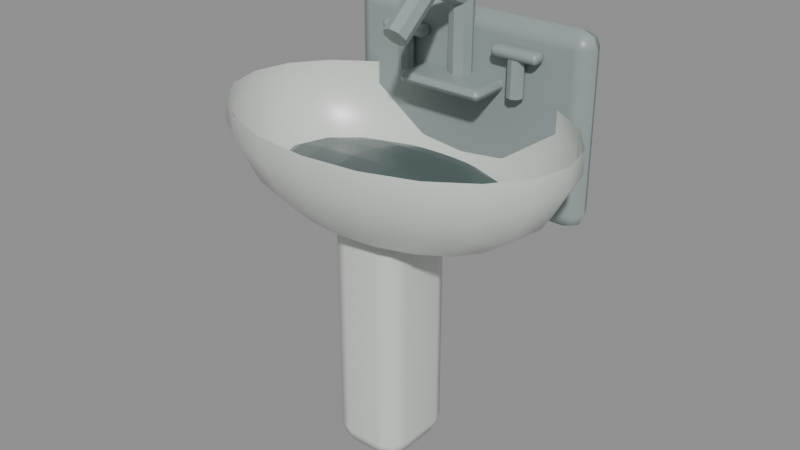 # Source: restroom_wall_basin_faucet_source.blend  (saved by Blender 5.2.45; exported with 4.5.12 LTS)
import bpy
from mathutils import Matrix  # noqa: F401  (used for matrix-valued properties, if any)

bpy.ops.wm.read_factory_settings(use_empty=True)
scene = bpy.context.scene
scene.name = 'Scene'

# ---- materials (node trees are filled in below, after node groups)
mat_worn_chrome_and_enamel_metal = bpy.data.materials.new('Worn chrome and enamel metal')
mat_worn_chrome_and_enamel_metal.diffuse_color = (0.29, 0.34, 0.34, 1.0)
mat_aged_sanitary_porcelain = bpy.data.materials.new('Aged sanitary porcelain')
mat_aged_sanitary_porcelain.diffuse_color = (0.69, 0.73, 0.68, 1.0)
mat_basin_shadow_and_dark_water = bpy.data.materials.new('Basin shadow and dark water')
mat_basin_shadow_and_dark_water.diffuse_color = (0.095, 0.13, 0.13, 1.0)

# ---- material node trees
mat_worn_chrome_and_enamel_metal.use_nodes = True; mat_worn_chrome_and_enamel_metal.node_tree.nodes.clear()
_N = mat_worn_chrome_and_enamel_metal.node_tree.nodes; _L = mat_worn_chrome_and_enamel_metal.node_tree.links
n0 = _N.new('ShaderNodeBsdfPrincipled'); n0.name = 'Principled BSDF'; n0.location = (-200, 100)
n0.inputs[0].default_value = (0.29, 0.34, 0.34, 1.0)
n0.inputs[2].default_value = 0.38
n0.inputs[10].default_value = 0.005
n1 = _N.new('ShaderNodeOutputMaterial'); n1.name = 'Material Output'; n1.location = (200, 100)
_L.new(n0.outputs[0], n1.inputs[0])
n1.is_active_output = True
mat_aged_sanitary_porcelain.use_nodes = True; mat_aged_sanitary_porcelain.node_tree.nodes.clear()
_N = mat_aged_sanitary_porcelain.node_tree.nodes; _L = mat_aged_sanitary_porcelain.node_tree.links
n0 = _N.new('ShaderNodeBsdfPrincipled'); n0.name = 'Principled BSDF'; n0.location = (-200, 100)
n0.inputs[0].default_value = (0.69, 0.73, 0.68, 1.0)
n0.inputs[2].default_value = 0.32
n0.inputs[10].default_value = 0.005
n1 = _N.new('ShaderNodeOutputMaterial'); n1.name = 'Material Output'; n1.location = (200, 100)
_L.new(n0.outputs[0], n1.inputs[0])
n1.is_active_output = True
mat_basin_shadow_and_dark_water.use_nodes = True; mat_basin_shadow_and_dark_water.node_tree.nodes.clear()
_N = mat_basin_shadow_and_dark_water.node_tree.nodes; _L = mat_basin_shadow_and_dark_water.node_tree.links
n0 = _N.new('ShaderNodeBsdfPrincipled'); n0.name = 'Principled BSDF'; n0.location = (-200, 100)
n0.inputs[0].default_value = (0.095, 0.13, 0.13, 1.0)
n0.inputs[2].default_value = 0.27
n0.inputs[10].default_value = 0.005
n1 = _N.new('ShaderNodeOutputMaterial'); n1.name = 'Material Output'; n1.location = (200, 100)
_L.new(n0.outputs[0], n1.inputs[0])
n1.is_active_output = True

# ---- meshes
me_cube = bpy.data.meshes.new('Cube')
me_cube.from_pydata([(-0.29, -0.21, -0.035), (-0.29, -0.21, 0.035), (-0.29, 0.21, -0.035), (-0.29, 0.21, 0.035), (0.29, -0.21, -0.035), (0.29, -0.21, 0.035), (0.29, 0.21, -0.035), (0.29, 0.21, 0.035)], [], [(0, 1, 3, 2), (2, 3, 7, 6), (6, 7, 5, 4), (4, 5, 1, 0), (2, 6, 4, 0), (7, 3, 1, 5)])
_uv = me_cube.uv_layers.new(name='UVMap')
_uv.uv.foreach_set('vector', [0.375, 0.0, 0.625, 0.0, 0.625, 0.25, 0.375, 0.25, 0.375, 0.25, 0.625, 0.25, 0.625, 0.5, 0.375, 0.5, 0.375, 0.5, 0.625, 0.5, 0.625, 0.75, 0.375, 0.75, 0.375, 0.75, 0.625, 0.75, 0.625, 1.0, 0.375, 1.0, 0.125, 0.5, 0.375, 0.5, 0.375, 0.75, 0.125, 0.75, 0.625, 0.5, 0.875, 0.5, 0.875, 0.75, 0.625, 0.75])
me_cube.materials.append(mat_worn_chrome_and_enamel_metal)
me_cube.update()
me_cube_001 = bpy.data.meshes.new('Cube.001')
me_cube_001.from_pydata([(-0.085, -0.28, -0.095), (-0.085, -0.28, 0.095), (-0.085, 0.28, -0.095), (-0.085, 0.28, 0.095), (0.085, -0.28, -0.095), (0.085, -0.28, 0.095), (0.085, 0.28, -0.095), (0.085, 0.28, 0.095)], [], [(0, 1, 3, 2), (2, 3, 7, 6), (6, 7, 5, 4), (4, 5, 1, 0), (2, 6, 4, 0), (7, 3, 1, 5)])
_uv = me_cube_001.uv_layers.new(name='UVMap')
_uv.uv.foreach_set('vector', [0.375, 0.0, 0.625, 0.0, 0.625, 0.25, 0.375, 0.25, 0.375, 0.25, 0.625, 0.25, 0.625, 0.5, 0.375, 0.5, 0.375, 0.5, 0.625, 0.5, 0.625, 0.75, 0.375, 0.75, 0.375, 0.75, 0.625, 0.75, 0.625, 1.0, 0.375, 1.0, 0.125, 0.5, 0.375, 0.5, 0.375, 0.75, 0.125, 0.75, 0.625, 0.5, 0.875, 0.5, 0.875, 0.75, 0.625, 0.75])
me_cube_001.materials.append(mat_aged_sanitary_porcelain)
me_cube_001.update()
me_oval_basin_shellmesh = bpy.data.meshes.new('Oval basin shellMesh')
me_oval_basin_shellmesh.from_pydata([(0.265, 0.67, 0.0), (0.252, 0.67, 0.05253), (0.2144, 0.67, 0.09992), (0.1558, 0.67, 0.1375), (0.08189, 0.67, 0.1617), (1.623e-17, 0.67, 0.17), (-0.08189, 0.67, 0.1617), (-0.1558, 0.67, 0.1375), (-0.2144, 0.67, 0.09992), (-0.252, 0.67, 0.05253), (-0.265, 0.67, 2.082e-17), (-0.252, 0.67, -0.05253), (-0.2144, 0.67, -0.09992), (-0.1558, 0.67, -0.1375), (-0.08189, 0.67, -0.1617), (-4.868e-17, 0.67, -0.17), (0.08189, 0.67, -0.1617), (0.1558, 0.67, -0.1375), (0.2144, 0.67, -0.09992), (0.252, 0.67, -0.05253), (0.345, 0.73, 0.0), (0.3281, 0.73, 0.06953), (0.2791, 0.73, 0.1323), (0.2028, 0.73, 0.182), (0.1066, 0.73, 0.214), (2.113e-17, 0.73, 0.225), (-0.1066, 0.73, 0.214), (-0.2028, 0.73, 0.182), (-0.2791, 0.73, 0.1323), (-0.3281, 0.73, 0.06953), (-0.345, 0.73, 2.755e-17), (-0.3281, 0.73, -0.06953), (-0.2791, 0.73, -0.1323), (-0.2028, 0.73, -0.182), (-0.1066, 0.73, -0.214), (-6.338e-17, 0.73, -0.225), (0.1066, 0.73, -0.214), (0.2028, 0.73, -0.182), (0.2791, 0.73, -0.1323), (0.3281, 0.73, -0.06953), (0.395, 0.82, 0.0), (0.3757, 0.82, 0.08189), (0.3196, 0.82, 0.1558), (0.2322, 0.82, 0.2144), (0.1221, 0.82, 0.252), (2.419e-17, 0.82, 0.265), (-0.1221, 0.82, 0.252), (-0.2322, 0.82, 0.2144), (-0.3196, 0.82, 0.1558), (-0.3757, 0.82, 0.08189), (-0.395, 0.82, 3.245e-17), (-0.3757, 0.82, -0.08189), (-0.3196, 0.82, -0.1558), (-0.2322, 0.82, -0.2144), (-0.1221, 0.82, -0.252), (-7.256e-17, 0.82, -0.265), (0.1221, 0.82, -0.252), (0.2322, 0.82, -0.2144), (0.3196, 0.82, -0.1558), (0.3757, 0.82, -0.08189), (0.395, 0.87, 0.0), (0.3757, 0.87, 0.08189), (0.3196, 0.87, 0.1558), (0.2322, 0.87, 0.2144), (0.1221, 0.87, 0.252), (2.419e-17, 0.87, 0.265), (-0.1221, 0.87, 0.252), (-0.2322, 0.87, 0.2144), (-0.3196, 0.87, 0.1558), (-0.3757, 0.87, 0.08189), (-0.395, 0.87, 3.245e-17), (-0.3757, 0.87, -0.08189), (-0.3196, 0.87, -0.1558), (-0.2322, 0.87, -0.2144), (-0.1221, 0.87, -0.252), (-7.256e-17, 0.87, -0.265), (0.1221, 0.87, -0.252), (0.2322, 0.87, -0.2144), (0.3196, 0.87, -0.1558), (0.3757, 0.87, -0.08189)], [], [(0, 1, 21, 20), (1, 2, 22, 21), (2, 3, 23, 22), (3, 4, 24, 23), (4, 5, 25, 24), (5, 6, 26, 25), (6, 7, 27, 26), (7, 8, 28, 27), (8, 9, 29, 28), (9, 10, 30, 29), (10, 11, 31, 30), (11, 12, 32, 31), (12, 13, 33, 32), (13, 14, 34, 33), (14, 15, 35, 34), (15, 16, 36, 35), (16, 17, 37, 36), (17, 18, 38, 37), (18, 19, 39, 38), (19, 0, 20, 39), (20, 21, 41, 40), (21, 22, 42, 41), (22, 23, 43, 42), (23, 24, 44, 43), (24, 25, 45, 44), (25, 26, 46, 45), (26, 27, 47, 46), (27, 28, 48, 47), (28, 29, 49, 48), (29, 30, 50, 49), (30, 31, 51, 50), (31, 32, 52, 51), (32, 33, 53, 52), (33, 34, 54, 53), (34, 35, 55, 54), (35, 36, 56, 55), (36, 37, 57, 56), (37, 38, 58, 57), (38, 39, 59, 58), (39, 20, 40, 59), (40, 41, 61, 60), (41, 42, 62, 61), (42, 43, 63, 62), (43, 44, 64, 63), (44, 45, 65, 64), (45, 46, 66, 65), (46, 47, 67, 66), (47, 48, 68, 67), (48, 49, 69, 68), (49, 50, 70, 69), (50, 51, 71, 70), (51, 52, 72, 71), (52, 53, 73, 72), (53, 54, 74, 73), (54, 55, 75, 74), (55, 56, 76, 75), (56, 57, 77, 76), (57, 58, 78, 77), (58, 59, 79, 78), (59, 40, 60, 79)])
me_oval_basin_shellmesh.polygons.foreach_set('use_smooth', [True] * 60)
me_oval_basin_shellmesh.materials.append(mat_aged_sanitary_porcelain)
me_oval_basin_shellmesh.update()
me_sphere = bpy.data.meshes.new('Sphere')
me_sphere.from_pydata([(0.0, 0.0, 1.0), (0.0, 0.9239, 0.3827), (0.0, 1.0, 0.0), (0.0, 0.9239, -0.3827), (0.0, 0.3827, -0.9239), (0.0, 0.0, -1.0), (0.1464, 0.3536, 0.9239), (0.2706, 0.6533, 0.7071), (0.3536, 0.8536, 0.3827), (0.3827, 0.9239, 0.0), (0.3536, 0.8536, -0.3827), (0.2706, 0.6533, -0.7071), (0.1464, 0.3536, -0.9239), (0.2706, 0.2706, 0.9239), (0.5, 0.5, 0.7071), (0.6533, 0.6533, 0.3827), (0.7071, 0.7071, 0.0), (0.6533, 0.6533, -0.3827), (0.5, 0.5, -0.7071), (0.2706, 0.2706, -0.9239), (0.3536, 0.1464, 0.9239), (0.6533, 0.2706, 0.7071), (0.8536, 0.3536, 0.3827), (0.9239, 0.3827, 0.0), (0.8536, 0.3536, -0.3827), (0.6533, 0.2706, -0.7071), (0.3536, 0.1464, -0.9239), (0.3827, -4.47e-08, 0.9239), (0.7071, -8.941e-08, 0.7071), (0.9239, -1.192e-07, 0.3827), (1.0, -1.49e-07, 0.0), (0.9239, -1.192e-07, -0.3827), (0.7071, -8.941e-08, -0.7071), (0.3827, -4.47e-08, -0.9239), (0.3536, -0.1464, 0.9239), (0.6533, -0.2706, 0.7071), (0.8536, -0.3536, 0.3827), (0.9239, -0.3827, 0.0), (0.8536, -0.3536, -0.3827), (0.6533, -0.2706, -0.7071), (0.3536, -0.1464, -0.9239), (0.2706, -0.2706, 0.9239), (0.5, -0.5, 0.7071), (0.6533, -0.6533, 0.3827), (0.7071, -0.7071, 0.0), (0.6533, -0.6533, -0.3827), (0.5, -0.5, -0.7071), (0.2706, -0.2706, -0.9239), (0.1464, -0.3536, 0.9239), (0.2706, -0.6533, 0.7071), (0.3536, -0.8536, 0.3827), (0.3827, -0.9239, 0.0), (0.3536, -0.8536, -0.3827), (0.2706, -0.6533, -0.7071), (0.1464, -0.3536, -0.9239), (-1.192e-07, -0.3827, 0.9239), (-2.235e-07, -0.7071, 0.7071), (-2.384e-07, -0.9239, 0.3827), (-3.576e-07, -1.0, 0.0), (-2.384e-07, -0.9239, -0.3827), (-2.235e-07, -0.7071, -0.7071), (-1.192e-07, -0.3827, -0.9239), (-0.1464, -0.3536, 0.9239), (-0.2706, -0.6533, 0.7071), (-0.3536, -0.8536, 0.3827), (-0.3827, -0.9239, 0.0), (-0.3536, -0.8536, -0.3827), (-0.2706, -0.6533, -0.7071), (-0.1464, -0.3536, -0.9239), (-0.2706, -0.2706, 0.9239), (-0.5, -0.5, 0.7071), (-0.6533, -0.6533, 0.3827), (-0.7071, -0.7071, 0.0), (-0.6533, -0.6533, -0.3827), (-0.5, -0.5, -0.7071), (-0.2706, -0.2706, -0.9239), (-0.3536, -0.1464, 0.9239), (-0.6533, -0.2706, 0.7071), (-0.8536, -0.3536, 0.3827), (-0.9239, -0.3827, 0.0), (-0.8536, -0.3536, -0.3827), (-0.6533, -0.2706, -0.7071), (-0.3536, -0.1464, -0.9239), (-0.3827, 1.788e-07, 0.9239), (-0.7071, 3.278e-07, 0.7071), (-0.9239, 3.576e-07, 0.3827), (-1.0, 5.066e-07, 0.0), (-0.9239, 3.576e-07, -0.3827), (-0.7071, 3.278e-07, -0.7071), (-0.3827, 1.788e-07, -0.9239), (-0.3536, 0.1464, 0.9239), (-0.6533, 0.2706, 0.7071), (-0.8536, 0.3536, 0.3827), (-0.9239, 0.3827, 0.0), (-0.8536, 0.3536, -0.3827), (-0.6533, 0.2706, -0.7071), (-0.3536, 0.1464, -0.9239), (-0.2706, 0.2706, 0.9239), (-0.5, 0.5, 0.7071), (-0.6533, 0.6533, 0.3827), (-0.7071, 0.7071, 0.0), (-0.6533, 0.6533, -0.3827), (-0.5, 0.5, -0.7071), (-0.2706, 0.2706, -0.9239), (-0.1464, 0.3536, 0.9239), (-0.2706, 0.6533, 0.7071), (-0.3536, 0.8536, 0.3827), (-0.3827, 0.9239, 0.0), (-0.3536, 0.8536, -0.3827), (-0.2706, 0.6533, -0.7071), (-0.1464, 0.3536, -0.9239), (2.384e-07, 0.3827, 0.9239), (4.47e-07, 0.7071, 0.7071), (4.47e-07, 0.7071, -0.7071)], [], [(5, 4, 12), (113, 3, 10, 11), (2, 1, 8, 9), (112, 111, 6, 7), (4, 113, 11, 12), (3, 2, 9, 10), (1, 112, 7, 8), (111, 0, 6), (7, 6, 13, 14), (12, 11, 18, 19), (10, 9, 16, 17), (8, 7, 14, 15), (6, 0, 13), (5, 12, 19), (11, 10, 17, 18), (9, 8, 15, 16), (19, 18, 25, 26), (17, 16, 23, 24), (15, 14, 21, 22), (13, 0, 20), (5, 19, 26), (18, 17, 24, 25), (16, 15, 22, 23), (14, 13, 20, 21), (20, 0, 27), (5, 26, 33), (25, 24, 31, 32), (23, 22, 29, 30), (21, 20, 27, 28), (26, 25, 32, 33), (24, 23, 30, 31), (22, 21, 28, 29), (32, 31, 38, 39), (30, 29, 36, 37), (28, 27, 34, 35), (33, 32, 39, 40), (31, 30, 37, 38), (29, 28, 35, 36), (27, 0, 34), (5, 33, 40), (40, 39, 46, 47), (38, 37, 44, 45), (36, 35, 42, 43), (34, 0, 41), (5, 40, 47), (39, 38, 45, 46), (37, 36, 43, 44), (35, 34, 41, 42), (45, 44, 51, 52), (43, 42, 49, 50), (41, 0, 48), (5, 47, 54), (46, 45, 52, 53), (44, 43, 50, 51), (42, 41, 48, 49), (47, 46, 53, 54), (5, 54, 61), (53, 52, 59, 60), (51, 50, 57, 58), (49, 48, 55, 56), (54, 53, 60, 61), (52, 51, 58, 59), (50, 49, 56, 57), (48, 0, 55), (58, 57, 64, 65), (56, 55, 62, 63), (61, 60, 67, 68), (59, 58, 65, 66), (57, 56, 63, 64), (55, 0, 62), (5, 61, 68), (60, 59, 66, 67), (68, 67, 74, 75), (66, 65, 72, 73), (64, 63, 70, 71), (62, 0, 69), (5, 68, 75), (67, 66, 73, 74), (65, 64, 71, 72), (63, 62, 69, 70), (71, 70, 77, 78), (69, 0, 76), (5, 75, 82), (74, 73, 80, 81), (72, 71, 78, 79), (70, 69, 76, 77), (75, 74, 81, 82), (73, 72, 79, 80), (5, 82, 89), (81, 80, 87, 88), (79, 78, 85, 86), (77, 76, 83, 84), (82, 81, 88, 89), (80, 79, 86, 87), (78, 77, 84, 85), (76, 0, 83), (84, 83, 90, 91), (89, 88, 95, 96), (87, 86, 93, 94), (85, 84, 91, 92), (83, 0, 90), (5, 89, 96), (88, 87, 94, 95), (86, 85, 92, 93), (96, 95, 102, 103), (94, 93, 100, 101), (92, 91, 98, 99), (90, 0, 97), (5, 96, 103), (95, 94, 101, 102), (93, 92, 99, 100), (91, 90, 97, 98), (97, 0, 104), (5, 103, 110), (102, 101, 108, 109), (100, 99, 106, 107), (98, 97, 104, 105), (103, 102, 109, 110), (101, 100, 107, 108), (99, 98, 105, 106), (109, 108, 3, 113), (107, 106, 1, 2), (105, 104, 111, 112), (110, 109, 113, 4), (108, 107, 2, 3), (106, 105, 112, 1), (104, 0, 111), (5, 110, 4)])
_uv = me_sphere.uv_layers.new(name='UVMap')
_uv.uv.foreach_set('vector', [0.7188, 0.0, 0.75, 0.125, 0.6875, 0.125, 0.75, 0.25, 0.75, 0.375, 0.6875, 0.375, 0.6875, 0.25, 0.75, 0.5, 0.75, 0.625, 0.6875, 0.625, 0.6875, 0.5, 0.75, 0.75, 0.75, 0.875, 0.6875, 0.875, 0.6875, 0.75, 0.75, 0.125, 0.75, 0.25, 0.6875, 0.25, 0.6875, 0.125, 0.75, 0.375, 0.75, 0.5, 0.6875, 0.5, 0.6875, 0.375, 0.75, 0.625, 0.75, 0.75, 0.6875, 0.75, 0.6875, 0.625, 0.75, 0.875, 0.7187, 1.0, 0.6875, 0.875, 0.6875, 0.75, 0.6875, 0.875, 0.625, 0.875, 0.625, 0.75, 0.6875, 0.125, 0.6875, 0.25, 0.625, 0.25, 0.625, 0.125, 0.6875, 0.375, 0.6875, 0.5, 0.625, 0.5, 0.625, 0.375, 0.6875, 0.625, 0.6875, 0.75, 0.625, 0.75, 0.625, 0.625, 0.6875, 0.875, 0.6562, 1.0, 0.625, 0.875, 0.6562, 0.0, 0.6875, 0.125, 0.625, 0.125, 0.6875, 0.25, 0.6875, 0.375, 0.625, 0.375, 0.625, 0.25, 0.6875, 0.5, 0.6875, 0.625, 0.625, 0.625, 0.625, 0.5, 0.625, 0.125, 0.625, 0.25, 0.5625, 0.25, 0.5625, 0.125, 0.625, 0.375, 0.625, 0.5, 0.5625, 0.5, 0.5625, 0.375, 0.625, 0.625, 0.625, 0.75, 0.5625, 0.75, 0.5625, 0.625, 0.625, 0.875, 0.5938, 1.0, 0.5625, 0.875, 0.5938, 0.0, 0.625, 0.125, 0.5625, 0.125, 0.625, 0.25, 0.625, 0.375, 0.5625, 0.375, 0.5625, 0.25, 0.625, 0.5, 0.625, 0.625, 0.5625, 0.625, 0.5625, 0.5, 0.625, 0.75, 0.625, 0.875, 0.5625, 0.875, 0.5625, 0.75, 0.5625, 0.875, 0.5312, 1.0, 0.5, 0.875, 0.5312, 0.0, 0.5625, 0.125, 0.5, 0.125, 0.5625, 0.25, 0.5625, 0.375, 0.5, 0.375, 0.5, 0.25, 0.5625, 0.5, 0.5625, 0.625, 0.5, 0.625, 0.5, 0.5, 0.5625, 0.75, 0.5625, 0.875, 0.5, 0.875, 0.5, 0.75, 0.5625, 0.125, 0.5625, 0.25, 0.5, 0.25, 0.5, 0.125, 0.5625, 0.375, 0.5625, 0.5, 0.5, 0.5, 0.5, 0.375, 0.5625, 0.625, 0.5625, 0.75, 0.5, 0.75, 0.5, 0.625, 0.5, 0.25, 0.5, 0.375, 0.4375, 0.375, 0.4375, 0.25, 0.5, 0.5, 0.5, 0.625, 0.4375, 0.625, 0.4375, 0.5, 0.5, 0.75, 0.5, 0.875, 0.4375, 0.875, 0.4375, 0.75, 0.5, 0.125, 0.5, 0.25, 0.4375, 0.25, 0.4375, 0.125, 0.5, 0.375, 0.5, 0.5, 0.4375, 0.5, 0.4375, 0.375, 0.5, 0.625, 0.5, 0.75, 0.4375, 0.75, 0.4375, 0.625, 0.5, 0.875, 0.4687, 1.0, 0.4375, 0.875, 0.4687, 0.0, 0.5, 0.125, 0.4375, 0.125, 0.4375, 0.125, 0.4375, 0.25, 0.375, 0.25, 0.375, 0.125, 0.4375, 0.375, 0.4375, 0.5, 0.375, 0.5, 0.375, 0.375, 0.4375, 0.625, 0.4375, 0.75, 0.375, 0.75, 0.375, 0.625, 0.4375, 0.875, 0.4062, 1.0, 0.375, 0.875, 0.4062, 0.0, 0.4375, 0.125, 0.375, 0.125, 0.4375, 0.25, 0.4375, 0.375, 0.375, 0.375, 0.375, 0.25, 0.4375, 0.5, 0.4375, 0.625, 0.375, 0.625, 0.375, 0.5, 0.4375, 0.75, 0.4375, 0.875, 0.375, 0.875, 0.375, 0.75, 0.375, 0.375, 0.375, 0.5, 0.3125, 0.5, 0.3125, 0.375, 0.375, 0.625, 0.375, 0.75, 0.3125, 0.75, 0.3125, 0.625, 0.375, 0.875, 0.3437, 1.0, 0.3125, 0.875, 0.3437, 0.0, 0.375, 0.125, 0.3125, 0.125, 0.375, 0.25, 0.375, 0.375, 0.3125, 0.375, 0.3125, 0.25, 0.375, 0.5, 0.375, 0.625, 0.3125, 0.625, 0.3125, 0.5, 0.375, 0.75, 0.375, 0.875, 0.3125, 0.875, 0.3125, 0.75, 0.375, 0.125, 0.375, 0.25, 0.3125, 0.25, 0.3125, 0.125, 0.2812, 0.0, 0.3125, 0.125, 0.25, 0.125, 0.3125, 0.25, 0.3125, 0.375, 0.25, 0.375, 0.25, 0.25, 0.3125, 0.5, 0.3125, 0.625, 0.25, 0.625, 0.25, 0.5, 0.3125, 0.75, 0.3125, 0.875, 0.25, 0.875, 0.25, 0.75, 0.3125, 0.125, 0.3125, 0.25, 0.25, 0.25, 0.25, 0.125, 0.3125, 0.375, 0.3125, 0.5, 0.25, 0.5, 0.25, 0.375, 0.3125, 0.625, 0.3125, 0.75, 0.25, 0.75, 0.25, 0.625, 0.3125, 0.875, 0.2812, 1.0, 0.25, 0.875, 0.25, 0.5, 0.25, 0.625, 0.1875, 0.625, 0.1875, 0.5, 0.25, 0.75, 0.25, 0.875, 0.1875, 0.875, 0.1875, 0.75, 0.25, 0.125, 0.25, 0.25, 0.1875, 0.25, 0.1875, 0.125, 0.25, 0.375, 0.25, 0.5, 0.1875, 0.5, 0.1875, 0.375, 0.25, 0.625, 0.25, 0.75, 0.1875, 0.75, 0.1875, 0.625, 0.25, 0.875, 0.2187, 1.0, 0.1875, 0.875, 0.2187, 0.0, 0.25, 0.125, 0.1875, 0.125, 0.25, 0.25, 0.25, 0.375, 0.1875, 0.375, 0.1875, 0.25, 0.1875, 0.125, 0.1875, 0.25, 0.125, 0.25, 0.125, 0.125, 0.1875, 0.375, 0.1875, 0.5, 0.125, 0.5, 0.125, 0.375, 0.1875, 0.625, 0.1875, 0.75, 0.125, 0.75, 0.125, 0.625, 0.1875, 0.875, 0.1562, 1.0, 0.125, 0.875, 0.1562, 0.0, 0.1875, 0.125, 0.125, 0.125, 0.1875, 0.25, 0.1875, 0.375, 0.125, 0.375, 0.125, 0.25, 0.1875, 0.5, 0.1875, 0.625, 0.125, 0.625, 0.125, 0.5, 0.1875, 0.75, 0.1875, 0.875, 0.125, 0.875, 0.125, 0.75, 0.125, 0.625, 0.125, 0.75, 0.0625, 0.75, 0.0625, 0.625, 0.125, 0.875, 0.09375, 1.0, 0.0625, 0.875, 0.09375, 0.0, 0.125, 0.125, 0.0625, 0.125, 0.125, 0.25, 0.125, 0.375, 0.0625, 0.375, 0.0625, 0.25, 0.125, 0.5, 0.125, 0.625, 0.0625, 0.625, 0.0625, 0.5, 0.125, 0.75, 0.125, 0.875, 0.0625, 0.875, 0.0625, 0.75, 0.125, 0.125, 0.125, 0.25, 0.0625, 0.25, 0.0625, 0.125, 0.125, 0.375, 0.125, 0.5, 0.0625, 0.5, 0.0625, 0.375, 0.03125, 0.0, 0.0625, 0.125, 0.0, 0.125, 0.0625, 0.25, 0.0625, 0.375, 0.0, 0.375, 0.0, 0.25, 0.0625, 0.5, 0.0625, 0.625, 0.0, 0.625, 0.0, 0.5, 0.0625, 0.75, 0.0625, 0.875, 0.0, 0.875, 0.0, 0.75, 0.0625, 0.125, 0.0625, 0.25, 0.0, 0.25, 0.0, 0.125, 0.0625, 0.375, 0.0625, 0.5, 0.0, 0.5, 0.0, 0.375, 0.0625, 0.625, 0.0625, 0.75, 0.0, 0.75, 0.0, 0.625, 0.0625, 0.875, 0.03125, 1.0, 0.0, 0.875, 1.0, 0.75, 1.0, 0.875, 0.9375, 0.875, 0.9375, 0.75, 1.0, 0.125, 1.0, 0.25, 0.9375, 0.25, 0.9375, 0.125, 1.0, 0.375, 1.0, 0.5, 0.9375, 0.5, 0.9375, 0.375, 1.0, 0.625, 1.0, 0.75, 0.9375, 0.75, 0.9375, 0.625, 1.0, 0.875, 0.9687, 1.0, 0.9375, 0.875, 0.9687, 0.0, 1.0, 0.125, 0.9375, 0.125, 1.0, 0.25, 1.0, 0.375, 0.9375, 0.375, 0.9375, 0.25, 1.0, 0.5, 1.0, 0.625, 0.9375, 0.625, 0.9375, 0.5, 0.9375, 0.125, 0.9375, 0.25, 0.875, 0.25, 0.875, 0.125, 0.9375, 0.375, 0.9375, 0.5, 0.875, 0.5, 0.875, 0.375, 0.9375, 0.625, 0.9375, 0.75, 0.875, 0.75, 0.875, 0.625, 0.9375, 0.875, 0.9062, 1.0, 0.875, 0.875, 0.9062, 0.0, 0.9375, 0.125, 0.875, 0.125, 0.9375, 0.25, 0.9375, 0.375, 0.875, 0.375, 0.875, 0.25, 0.9375, 0.5, 0.9375, 0.625, 0.875, 0.625, 0.875, 0.5, 0.9375, 0.75, 0.9375, 0.875, 0.875, 0.875, 0.875, 0.75, 0.875, 0.875, 0.8437, 1.0, 0.8125, 0.875, 0.8437, 0.0, 0.875, 0.125, 0.8125, 0.125, 0.875, 0.25, 0.875, 0.375, 0.8125, 0.375, 0.8125, 0.25, 0.875, 0.5, 0.875, 0.625, 0.8125, 0.625, 0.8125, 0.5, 0.875, 0.75, 0.875, 0.875, 0.8125, 0.875, 0.8125, 0.75, 0.875, 0.125, 0.875, 0.25, 0.8125, 0.25, 0.8125, 0.125, 0.875, 0.375, 0.875, 0.5, 0.8125, 0.5, 0.8125, 0.375, 0.875, 0.625, 0.875, 0.75, 0.8125, 0.75, 0.8125, 0.625, 0.8125, 0.25, 0.8125, 0.375, 0.75, 0.375, 0.75, 0.25, 0.8125, 0.5, 0.8125, 0.625, 0.75, 0.625, 0.75, 0.5, 0.8125, 0.75, 0.8125, 0.875, 0.75, 0.875, 0.75, 0.75, 0.8125, 0.125, 0.8125, 0.25, 0.75, 0.25, 0.75, 0.125, 0.8125, 0.375, 0.8125, 0.5, 0.75, 0.5, 0.75, 0.375, 0.8125, 0.625, 0.8125, 0.75, 0.75, 0.75, 0.75, 0.625, 0.8125, 0.875, 0.7812, 1.0, 0.75, 0.875, 0.7812, 0.0, 0.8125, 0.125, 0.75, 0.125])
me_sphere.materials.append(mat_basin_shadow_and_dark_water)
me_sphere.update()
me_cube_002 = bpy.data.meshes.new('Cube.002')
me_cube_002.from_pydata([(-0.1, -0.0125, -0.07), (-0.1, -0.0125, 0.07), (-0.1, 0.0125, -0.07), (-0.1, 0.0125, 0.07), (0.1, -0.0125, -0.07), (0.1, -0.0125, 0.07), (0.1, 0.0125, -0.07), (0.1, 0.0125, 0.07)], [], [(0, 1, 3, 2), (2, 3, 7, 6), (6, 7, 5, 4), (4, 5, 1, 0), (2, 6, 4, 0), (7, 3, 1, 5)])
_uv = me_cube_002.uv_layers.new(name='UVMap')
_uv.uv.foreach_set('vector', [0.375, 0.0, 0.625, 0.0, 0.625, 0.25, 0.375, 0.25, 0.375, 0.25, 0.625, 0.25, 0.625, 0.5, 0.375, 0.5, 0.375, 0.5, 0.625, 0.5, 0.625, 0.75, 0.375, 0.75, 0.375, 0.75, 0.625, 0.75, 0.625, 1.0, 0.375, 1.0, 0.125, 0.5, 0.375, 0.5, 0.375, 0.75, 0.125, 0.75, 0.625, 0.5, 0.875, 0.5, 0.875, 0.75, 0.625, 0.75])
me_cube_002.materials.append(mat_worn_chrome_and_enamel_metal)
me_cube_002.update()
me_cylinder = bpy.data.meshes.new('Cylinder')
me_cylinder.from_pydata([(0.0, 0.027, -0.09), (0.0, 0.027, 0.09), (0.01909, 0.01909, -0.09), (0.01909, 0.01909, 0.09), (0.027, 0.0, -0.09), (0.027, 0.0, 0.09), (0.01909, -0.01909, -0.09), (0.01909, -0.01909, 0.09), (0.0, -0.027, -0.09), (0.0, -0.027, 0.09), (-0.01909, -0.01909, -0.09), (-0.01909, -0.01909, 0.09), (-0.027, 0.0, -0.09), (-0.027, 0.0, 0.09), (-0.01909, 0.01909, -0.09), (-0.01909, 0.01909, 0.09)], [], [(0, 1, 3, 2), (2, 3, 5, 4), (4, 5, 7, 6), (6, 7, 9, 8), (8, 9, 11, 10), (10, 11, 13, 12), (3, 1, 15, 13, 11, 9, 7, 5), (12, 13, 15, 14), (14, 15, 1, 0), (0, 2, 4, 6, 8, 10, 12, 14)])
_uv = me_cylinder.uv_layers.new(name='UVMap')
_uv.uv.foreach_set('vector', [1.0, 0.5, 1.0, 1.0, 0.875, 1.0, 0.875, 0.5, 0.875, 0.5, 0.875, 1.0, 0.75, 1.0, 0.75, 0.5, 0.75, 0.5, 0.75, 1.0, 0.625, 1.0, 0.625, 0.5, 0.625, 0.5, 0.625, 1.0, 0.5, 1.0, 0.5, 0.5, 0.5, 0.5, 0.5, 1.0, 0.375, 1.0, 0.375, 0.5, 0.375, 0.5, 0.375, 1.0, 0.25, 1.0, 0.25, 0.5, 0.4197, 0.4197, 0.25, 0.49, 0.08029, 0.4197, 0.01, 0.25, 0.08029, 0.08029, 0.25, 0.01, 0.4197, 0.08029, 0.49, 0.25, 0.25, 0.5, 0.25, 1.0, 0.125, 1.0, 0.125, 0.5, 0.125, 0.5, 0.125, 1.0, 0.0, 1.0, 0.0, 0.5, 0.75, 0.49, 0.9197, 0.4197, 0.99, 0.25, 0.9197, 0.08029, 0.75, 0.01, 0.5803, 0.08029, 0.51, 0.25, 0.5803, 0.4197])
me_cylinder.materials.append(mat_worn_chrome_and_enamel_metal)
me_cylinder.update()
me_cylinder_001 = bpy.data.meshes.new('Cylinder.001')
me_cylinder_001.from_pydata([(0.0, 0.027, -0.05712), (0.0, 0.027, 0.05712), (0.01909, 0.01909, -0.05712), (0.01909, 0.01909, 0.05712), (0.027, 0.0, -0.05712), (0.027, 0.0, 0.05712), (0.01909, -0.01909, -0.05712), (0.01909, -0.01909, 0.05712), (0.0, -0.027, -0.05712), (0.0, -0.027, 0.05712), (-0.01909, -0.01909, -0.05712), (-0.01909, -0.01909, 0.05712), (-0.027, 0.0, -0.05712), (-0.027, 0.0, 0.05712), (-0.01909, 0.01909, -0.05712), (-0.01909, 0.01909, 0.05712)], [], [(0, 1, 3, 2), (2, 3, 5, 4), (4, 5, 7, 6), (6, 7, 9, 8), (8, 9, 11, 10), (10, 11, 13, 12), (3, 1, 15, 13, 11, 9, 7, 5), (12, 13, 15, 14), (14, 15, 1, 0), (0, 2, 4, 6, 8, 10, 12, 14)])
_uv = me_cylinder_001.uv_layers.new(name='UVMap')
_uv.uv.foreach_set('vector', [1.0, 0.5, 1.0, 1.0, 0.875, 1.0, 0.875, 0.5, 0.875, 0.5, 0.875, 1.0, 0.75, 1.0, 0.75, 0.5, 0.75, 0.5, 0.75, 1.0, 0.625, 1.0, 0.625, 0.5, 0.625, 0.5, 0.625, 1.0, 0.5, 1.0, 0.5, 0.5, 0.5, 0.5, 0.5, 1.0, 0.375, 1.0, 0.375, 0.5, 0.375, 0.5, 0.375, 1.0, 0.25, 1.0, 0.25, 0.5, 0.4197, 0.4197, 0.25, 0.49, 0.08029, 0.4197, 0.01, 0.25, 0.08029, 0.08029, 0.25, 0.01, 0.4197, 0.08029, 0.49, 0.25, 0.25, 0.5, 0.25, 1.0, 0.125, 1.0, 0.125, 0.5, 0.125, 0.5, 0.125, 1.0, 0.0, 1.0, 0.0, 0.5, 0.75, 0.49, 0.9197, 0.4197, 0.99, 0.25, 0.9197, 0.08029, 0.75, 0.01, 0.5803, 0.08029, 0.51, 0.25, 0.5803, 0.4197])
me_cylinder_001.materials.append(mat_worn_chrome_and_enamel_metal)
me_cylinder_001.update()
me_cylinder_002 = bpy.data.meshes.new('Cylinder.002')
me_cylinder_002.from_pydata([(0.0, 0.027, -0.06755), (0.0, 0.027, 0.06755), (0.01909, 0.01909, -0.06755), (0.01909, 0.01909, 0.06755), (0.027, 0.0, -0.06755), (0.027, 0.0, 0.06755), (0.01909, -0.01909, -0.06755), (0.01909, -0.01909, 0.06755), (0.0, -0.027, -0.06755), (0.0, -0.027, 0.06755), (-0.01909, -0.01909, -0.06755), (-0.01909, -0.01909, 0.06755), (-0.027, 0.0, -0.06755), (-0.027, 0.0, 0.06755), (-0.01909, 0.01909, -0.06755), (-0.01909, 0.01909, 0.06755)], [], [(0, 1, 3, 2), (2, 3, 5, 4), (4, 5, 7, 6), (6, 7, 9, 8), (8, 9, 11, 10), (10, 11, 13, 12), (3, 1, 15, 13, 11, 9, 7, 5), (12, 13, 15, 14), (14, 15, 1, 0), (0, 2, 4, 6, 8, 10, 12, 14)])
_uv = me_cylinder_002.uv_layers.new(name='UVMap')
_uv.uv.foreach_set('vector', [1.0, 0.5, 1.0, 1.0, 0.875, 1.0, 0.875, 0.5, 0.875, 0.5, 0.875, 1.0, 0.75, 1.0, 0.75, 0.5, 0.75, 0.5, 0.75, 1.0, 0.625, 1.0, 0.625, 0.5, 0.625, 0.5, 0.625, 1.0, 0.5, 1.0, 0.5, 0.5, 0.5, 0.5, 0.5, 1.0, 0.375, 1.0, 0.375, 0.5, 0.375, 0.5, 0.375, 1.0, 0.25, 1.0, 0.25, 0.5, 0.4197, 0.4197, 0.25, 0.49, 0.08029, 0.4197, 0.01, 0.25, 0.08029, 0.08029, 0.25, 0.01, 0.4197, 0.08029, 0.49, 0.25, 0.25, 0.5, 0.25, 1.0, 0.125, 1.0, 0.125, 0.5, 0.125, 0.5, 0.125, 1.0, 0.0, 1.0, 0.0, 0.5, 0.75, 0.49, 0.9197, 0.4197, 0.99, 0.25, 0.9197, 0.08029, 0.75, 0.01, 0.5803, 0.08029, 0.51, 0.25, 0.5803, 0.4197])
me_cylinder_002.materials.append(mat_worn_chrome_and_enamel_metal)
me_cylinder_002.update()
me_cylinder_003 = bpy.data.meshes.new('Cylinder.003')
me_cylinder_003.from_pydata([(0.0, 0.018, -0.04), (0.0, 0.018, 0.04), (0.01273, 0.01273, -0.04), (0.01273, 0.01273, 0.04), (0.018, 0.0, -0.04), (0.018, 0.0, 0.04), (0.01273, -0.01273, -0.04), (0.01273, -0.01273, 0.04), (0.0, -0.018, -0.04), (0.0, -0.018, 0.04), (-0.01273, -0.01273, -0.04), (-0.01273, -0.01273, 0.04), (-0.018, 0.0, -0.04), (-0.018, 0.0, 0.04), (-0.01273, 0.01273, -0.04), (-0.01273, 0.01273, 0.04)], [], [(0, 1, 3, 2), (2, 3, 5, 4), (4, 5, 7, 6), (6, 7, 9, 8), (8, 9, 11, 10), (10, 11, 13, 12), (3, 1, 15, 13, 11, 9, 7, 5), (12, 13, 15, 14), (14, 15, 1, 0), (0, 2, 4, 6, 8, 10, 12, 14)])
_uv = me_cylinder_003.uv_layers.new(name='UVMap')
_uv.uv.foreach_set('vector', [1.0, 0.5, 1.0, 1.0, 0.875, 1.0, 0.875, 0.5, 0.875, 0.5, 0.875, 1.0, 0.75, 1.0, 0.75, 0.5, 0.75, 0.5, 0.75, 1.0, 0.625, 1.0, 0.625, 0.5, 0.625, 0.5, 0.625, 1.0, 0.5, 1.0, 0.5, 0.5, 0.5, 0.5, 0.5, 1.0, 0.375, 1.0, 0.375, 0.5, 0.375, 0.5, 0.375, 1.0, 0.25, 1.0, 0.25, 0.5, 0.4197, 0.4197, 0.25, 0.49, 0.08029, 0.4197, 0.01, 0.25, 0.08029, 0.08029, 0.25, 0.01, 0.4197, 0.08029, 0.49, 0.25, 0.25, 0.5, 0.25, 1.0, 0.125, 1.0, 0.125, 0.5, 0.125, 0.5, 0.125, 1.0, 0.0, 1.0, 0.0, 0.5, 0.75, 0.49, 0.9197, 0.4197, 0.99, 0.25, 0.9197, 0.08029, 0.75, 0.01, 0.5803, 0.08029, 0.51, 0.25, 0.5803, 0.4197])
me_cylinder_003.materials.append(mat_worn_chrome_and_enamel_metal)
me_cylinder_003.update()
me_cube_003 = bpy.data.meshes.new('Cube.003')
me_cube_003.from_pydata([(-0.055, -0.0125, -0.0175), (-0.055, -0.0125, 0.0175), (-0.055, 0.0125, -0.0175), (-0.055, 0.0125, 0.0175), (0.055, -0.0125, -0.0175), (0.055, -0.0125, 0.0175), (0.055, 0.0125, -0.0175), (0.055, 0.0125, 0.0175)], [], [(0, 1, 3, 2), (2, 3, 7, 6), (6, 7, 5, 4), (4, 5, 1, 0), (2, 6, 4, 0), (7, 3, 1, 5)])
_uv = me_cube_003.uv_layers.new(name='UVMap')
_uv.uv.foreach_set('vector', [0.375, 0.0, 0.625, 0.0, 0.625, 0.25, 0.375, 0.25, 0.375, 0.25, 0.625, 0.25, 0.625, 0.5, 0.375, 0.5, 0.375, 0.5, 0.625, 0.5, 0.625, 0.75, 0.375, 0.75, 0.375, 0.75, 0.625, 0.75, 0.625, 1.0, 0.375, 1.0, 0.125, 0.5, 0.375, 0.5, 0.375, 0.75, 0.125, 0.75, 0.625, 0.5, 0.875, 0.5, 0.875, 0.75, 0.625, 0.75])
me_cube_003.materials.append(mat_worn_chrome_and_enamel_metal)
me_cube_003.update()
me_cylinder_004 = bpy.data.meshes.new('Cylinder.004')
me_cylinder_004.from_pydata([(0.0, 0.018, -0.04), (0.0, 0.018, 0.04), (0.01273, 0.01273, -0.04), (0.01273, 0.01273, 0.04), (0.018, 0.0, -0.04), (0.018, 0.0, 0.04), (0.01273, -0.01273, -0.04), (0.01273, -0.01273, 0.04), (0.0, -0.018, -0.04), (0.0, -0.018, 0.04), (-0.01273, -0.01273, -0.04), (-0.01273, -0.01273, 0.04), (-0.018, 0.0, -0.04), (-0.018, 0.0, 0.04), (-0.01273, 0.01273, -0.04), (-0.01273, 0.01273, 0.04)], [], [(0, 1, 3, 2), (2, 3, 5, 4), (4, 5, 7, 6), (6, 7, 9, 8), (8, 9, 11, 10), (10, 11, 13, 12), (3, 1, 15, 13, 11, 9, 7, 5), (12, 13, 15, 14), (14, 15, 1, 0), (0, 2, 4, 6, 8, 10, 12, 14)])
_uv = me_cylinder_004.uv_layers.new(name='UVMap')
_uv.uv.foreach_set('vector', [1.0, 0.5, 1.0, 1.0, 0.875, 1.0, 0.875, 0.5, 0.875, 0.5, 0.875, 1.0, 0.75, 1.0, 0.75, 0.5, 0.75, 0.5, 0.75, 1.0, 0.625, 1.0, 0.625, 0.5, 0.625, 0.5, 0.625, 1.0, 0.5, 1.0, 0.5, 0.5, 0.5, 0.5, 0.5, 1.0, 0.375, 1.0, 0.375, 0.5, 0.375, 0.5, 0.375, 1.0, 0.25, 1.0, 0.25, 0.5, 0.4197, 0.4197, 0.25, 0.49, 0.08029, 0.4197, 0.01, 0.25, 0.08029, 0.08029, 0.25, 0.01, 0.4197, 0.08029, 0.49, 0.25, 0.25, 0.5, 0.25, 1.0, 0.125, 1.0, 0.125, 0.5, 0.125, 0.5, 0.125, 1.0, 0.0, 1.0, 0.0, 0.5, 0.75, 0.49, 0.9197, 0.4197, 0.99, 0.25, 0.9197, 0.08029, 0.75, 0.01, 0.5803, 0.08029, 0.51, 0.25, 0.5803, 0.4197])
me_cylinder_004.materials.append(mat_worn_chrome_and_enamel_metal)
me_cylinder_004.update()
me_cube_004 = bpy.data.meshes.new('Cube.004')
me_cube_004.from_pydata([(-0.055, -0.0125, -0.0175), (-0.055, -0.0125, 0.0175), (-0.055, 0.0125, -0.0175), (-0.055, 0.0125, 0.0175), (0.055, -0.0125, -0.0175), (0.055, -0.0125, 0.0175), (0.055, 0.0125, -0.0175), (0.055, 0.0125, 0.0175)], [], [(0, 1, 3, 2), (2, 3, 7, 6), (6, 7, 5, 4), (4, 5, 1, 0), (2, 6, 4, 0), (7, 3, 1, 5)])
_uv = me_cube_004.uv_layers.new(name='UVMap')
_uv.uv.foreach_set('vector', [0.375, 0.0, 0.625, 0.0, 0.625, 0.25, 0.375, 0.25, 0.375, 0.25, 0.625, 0.25, 0.625, 0.5, 0.375, 0.5, 0.375, 0.5, 0.625, 0.5, 0.625, 0.75, 0.375, 0.75, 0.375, 0.75, 0.625, 0.75, 0.625, 1.0, 0.375, 1.0, 0.125, 0.5, 0.375, 0.5, 0.375, 0.75, 0.125, 0.75, 0.625, 0.5, 0.875, 0.5, 0.875, 0.75, 0.625, 0.75])
me_cube_004.materials.append(mat_worn_chrome_and_enamel_metal)
me_cube_004.update()

# ---- objects
ob_restroomwallbasinfaucet = bpy.data.objects.new('RestroomWallBasinFaucet', None)
ob_wall_mounting_plate = bpy.data.objects.new('Wall mounting plate', me_cube)
ob_pedestal_stem = bpy.data.objects.new('Pedestal stem', me_cube_001)
ob_oval_basin_shell = bpy.data.objects.new('Oval basin shell', me_oval_basin_shellmesh)
ob_basin_shadow_interior = bpy.data.objects.new('Basin shadow interior', me_sphere)
ob_faucet_escutcheon = bpy.data.objects.new('Faucet escutcheon', me_cube_002)
ob_faucet_riser = bpy.data.objects.new('Faucet riser', me_cylinder)
ob_faucet_arch = bpy.data.objects.new('Faucet arch', me_cylinder_001)
ob_faucet_spout = bpy.data.objects.new('Faucet spout', me_cylinder_002)
ob_faucet_handle_stem = bpy.data.objects.new('Faucet handle stem', me_cylinder_003)
ob_faucet_cross_handle = bpy.data.objects.new('Faucet cross handle', me_cube_003)
ob_faucet_handle_stem_001 = bpy.data.objects.new('Faucet handle stem.001', me_cylinder_004)
ob_faucet_cross_handle_001 = bpy.data.objects.new('Faucet cross handle.001', me_cube_004)

# ---- transforms, parenting, visibility, modifiers, constraints
ob_restroomwallbasinfaucet.location = (0.0, 0.0, 0.0)
ob_restroomwallbasinfaucet.rotation_euler = (1.571, 0.0, 0.0)
ob_restroomwallbasinfaucet.empty_display_size = 0.12
ob_wall_mounting_plate.parent = ob_restroomwallbasinfaucet
ob_wall_mounting_plate.location = (0.0, 0.82, -0.25)
_m = ob_wall_mounting_plate.modifiers.new('Soft ceramic corners', 'BEVEL')
_m.width = 0.035
_m.width_pct = 0.035
_m.segments = 2
_m = ob_wall_mounting_plate.modifiers.new('Weighted corner normals', 'WEIGHTED_NORMAL')
ob_pedestal_stem.parent = ob_restroomwallbasinfaucet
ob_pedestal_stem.location = (0.0, 0.39, 0.02)
_m = ob_pedestal_stem.modifiers.new('Soft ceramic corners', 'BEVEL')
_m.width = 0.045
_m.width_pct = 0.045
_m.segments = 2
_m = ob_pedestal_stem.modifiers.new('Weighted corner normals', 'WEIGHTED_NORMAL')
ob_oval_basin_shell.parent = ob_restroomwallbasinfaucet
ob_oval_basin_shell.location = (0.0, 0.0, 0.0)
ob_basin_shadow_interior.parent = ob_restroomwallbasinfaucet
ob_basin_shadow_interior.location = (0.0, 0.735, 0.015)
ob_basin_shadow_interior.scale = (0.27, 0.025, 0.16)
ob_faucet_escutcheon.parent = ob_restroomwallbasinfaucet
ob_faucet_escutcheon.location = (0.0, 0.889, -0.195)
_m = ob_faucet_escutcheon.modifiers.new('Soft ceramic corners', 'BEVEL')
_m.width = 0.012
_m.width_pct = 0.012
_m.segments = 2
_m = ob_faucet_escutcheon.modifiers.new('Weighted corner normals', 'WEIGHTED_NORMAL')
ob_faucet_riser.parent = ob_restroomwallbasinfaucet
ob_faucet_riser.location = (0.0, 0.985, -0.205)
ob_faucet_riser.rotation_mode = 'QUATERNION'
ob_faucet_riser.rotation_quaternion = (-3.091e-08, 3.091e-08, 0.7071, 0.7071)
ob_faucet_arch.parent = ob_restroomwallbasinfaucet
ob_faucet_arch.location = (0.0, 1.087, -0.1525)
ob_faucet_arch.rotation_mode = 'QUATERNION'
ob_faucet_arch.rotation_quaternion = (-4.282e-08, 8.789e-09, 0.2011, 0.9796)
ob_faucet_spout.parent = ob_restroomwallbasinfaucet
ob_faucet_spout.location = (0.0, 1.067, -0.0475)
ob_faucet_spout.rotation_mode = 'QUATERNION'
ob_faucet_spout.rotation_quaternion = (0.9427, 0.3337, 0.0, 0.0)
ob_faucet_handle_stem.parent = ob_restroomwallbasinfaucet
ob_faucet_handle_stem.location = (-0.14, 0.92, -0.2)
ob_faucet_handle_stem.rotation_mode = 'QUATERNION'
ob_faucet_handle_stem.rotation_quaternion = (-3.091e-08, 3.091e-08, 0.7071, 0.7071)
ob_faucet_cross_handle.parent = ob_restroomwallbasinfaucet
ob_faucet_cross_handle.location = (-0.14, 0.97, -0.2)
_m = ob_faucet_cross_handle.modifiers.new('Soft ceramic corners', 'BEVEL')
_m.width = 0.01
_m.width_pct = 0.01
_m.segments = 2
_m = ob_faucet_cross_handle.modifiers.new('Weighted corner normals', 'WEIGHTED_NORMAL')
ob_faucet_handle_stem_001.parent = ob_restroomwallbasinfaucet
ob_faucet_handle_stem_001.location = (0.14, 0.92, -0.2)
ob_faucet_handle_stem_001.rotation_mode = 'QUATERNION'
ob_faucet_handle_stem_001.rotation_quaternion = (-3.091e-08, 3.091e-08, 0.7071, 0.7071)
ob_faucet_cross_handle_001.parent = ob_restroomwallbasinfaucet
ob_faucet_cross_handle_001.location = (0.14, 0.97, -0.2)
_m = ob_faucet_cross_handle_001.modifiers.new('Soft ceramic corners', 'BEVEL')
_m.width = 0.01
_m.width_pct = 0.01
_m.segments = 2
_m = ob_faucet_cross_handle_001.modifiers.new('Weighted corner normals', 'WEIGHTED_NORMAL')

# ---- collection membership
scene.collection.objects.link(ob_restroomwallbasinfaucet)
scene.collection.objects.link(ob_wall_mounting_plate)
scene.collection.objects.link(ob_pedestal_stem)
scene.collection.objects.link(ob_oval_basin_shell)
scene.collection.objects.link(ob_basin_shadow_interior)
scene.collection.objects.link(ob_faucet_escutcheon)
scene.collection.objects.link(ob_faucet_riser)
scene.collection.objects.link(ob_faucet_arch)
scene.collection.objects.link(ob_faucet_spout)
scene.collection.objects.link(ob_faucet_handle_stem)
scene.collection.objects.link(ob_faucet_cross_handle)
scene.collection.objects.link(ob_faucet_handle_stem_001)
scene.collection.objects.link(ob_faucet_cross_handle_001)

# ---- scene / render settings (as saved in the file)
scene.frame_start = 1; scene.frame_end = 250; scene.frame_set(1)
scene.render.engine = 'BLENDER_EEVEE_NEXT'
scene.render.bake_bias = 0.0
scene.render.bake_samples = 0
scene.render.compositor_device = 'GPU'
scene.eevee.use_volume_custom_range = False
scene.eevee.fast_gi_thickness_near = 0.1
scene.eevee.fast_gi_thickness_far = 0.0
scene.eevee.ray_tracing_options.screen_trace_thickness = 0.1
bpy.context.view_layer.update()

# ---- added for rendering (the .blend has no active camera and no usable light): camera, sun + grey world if the file has none
cam_auto = bpy.data.cameras.new('AutoCamera')
cam_auto.lens = 50.0
cam_auto.sensor_width = 36.0
cam_auto.clip_end = 1000.0
ob_auto_camera = bpy.data.objects.new('AutoCamera', cam_auto)
scene.collection.objects.link(ob_auto_camera)
ob_auto_camera.location = (1.30087, -1.55104, 1.6631)
ob_auto_camera.rotation_euler = (1.09748, -7.21219e-08, 0.694738)
scene.camera = ob_auto_camera
light_auto_sun = bpy.data.lights.new('AutoSun', 'SUN')
light_auto_sun.energy = 3.0
light_auto_sun.angle = 0.0523599
ob_auto_sun = bpy.data.objects.new('AutoSun', light_auto_sun)
scene.collection.objects.link(ob_auto_sun)
ob_auto_sun.rotation_euler = (0.872665, 0.174533, 0.523599)
if scene.world is None:
    world_auto = bpy.data.worlds.new('AutoWorld')
    world_auto.color = (0.3, 0.3, 0.3)
    scene.world = world_auto
bpy.context.view_layer.update()
